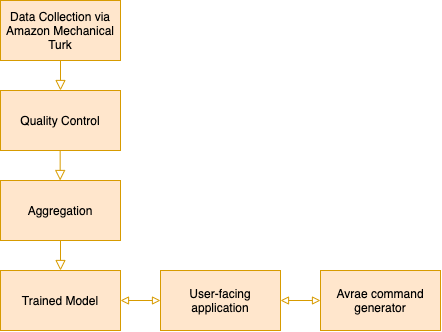

The diagram above was exported from draw.io. Its source (the exported page's mxGraphModel, read from the mxfile embedded in the PNG):
<mxGraphModel dx="723" dy="452" grid="1" gridSize="10" guides="1" tooltips="1" connect="1" arrows="1" fold="1" page="1" pageScale="1" pageWidth="827" pageHeight="1169" math="0" shadow="0">
  <root>
    <mxCell id="WIyWlLk6GJQsqaUBKTNV-0" />
    <mxCell id="WIyWlLk6GJQsqaUBKTNV-1" parent="WIyWlLk6GJQsqaUBKTNV-0" />
    <mxCell id="WIyWlLk6GJQsqaUBKTNV-2" value="" style="rounded=0;html=1;jettySize=auto;orthogonalLoop=1;fontSize=11;endArrow=block;endFill=0;endSize=8;strokeWidth=1;shadow=0;labelBackgroundColor=none;edgeStyle=orthogonalEdgeStyle;fillColor=#ffe6cc;strokeColor=#d79b00;startArrow=none;startFill=0;" parent="WIyWlLk6GJQsqaUBKTNV-1" edge="1">
      <mxGeometry relative="1" as="geometry">
        <mxPoint x="220" y="120" as="sourcePoint" />
        <mxPoint x="220" y="150" as="targetPoint" />
      </mxGeometry>
    </mxCell>
    <mxCell id="WIyWlLk6GJQsqaUBKTNV-4" value="" style="rounded=0;html=1;jettySize=auto;orthogonalLoop=1;fontSize=11;endArrow=block;endFill=0;endSize=8;strokeWidth=1;shadow=0;labelBackgroundColor=none;edgeStyle=orthogonalEdgeStyle;fillColor=#ffe6cc;strokeColor=#d79b00;startArrow=block;startFill=0;" parent="WIyWlLk6GJQsqaUBKTNV-1" edge="1">
      <mxGeometry y="20" relative="1" as="geometry">
        <mxPoint as="offset" />
        <mxPoint x="219.66" y="200" as="sourcePoint" />
        <mxPoint x="219.66" y="239.9999999999999" as="targetPoint" />
      </mxGeometry>
    </mxCell>
    <mxCell id="UoiMSqW3n97FnyYHtSts-0" value="&lt;span style=&quot;color: rgb(0 , 0 , 0) ; font-family: &amp;#34;helvetica&amp;#34; ; font-size: 12px ; font-style: normal ; font-weight: 400 ; letter-spacing: normal ; text-align: center ; text-indent: 0px ; text-transform: none ; word-spacing: 0px ; display: inline ; float: none&quot;&gt;Data Collection via Amazon Mechanical Turk&lt;/span&gt;" style="rounded=0;whiteSpace=wrap;html=1;fillColor=#ffe6cc;strokeColor=#d79b00;" vertex="1" parent="WIyWlLk6GJQsqaUBKTNV-1">
      <mxGeometry x="160" y="60" width="120" height="60" as="geometry" />
    </mxCell>
    <mxCell id="UoiMSqW3n97FnyYHtSts-1" value="Quality Control" style="rounded=0;whiteSpace=wrap;html=1;fillColor=#ffe6cc;strokeColor=#d79b00;" vertex="1" parent="WIyWlLk6GJQsqaUBKTNV-1">
      <mxGeometry x="160" y="150" width="120" height="60" as="geometry" />
    </mxCell>
    <mxCell id="UoiMSqW3n97FnyYHtSts-3" value="Aggregation" style="rounded=0;whiteSpace=wrap;html=1;fillColor=#ffe6cc;strokeColor=#d79b00;" vertex="1" parent="WIyWlLk6GJQsqaUBKTNV-1">
      <mxGeometry x="160" y="240" width="120" height="60" as="geometry" />
    </mxCell>
    <mxCell id="UoiMSqW3n97FnyYHtSts-6" value="" style="rounded=0;html=1;jettySize=auto;orthogonalLoop=1;fontSize=11;endArrow=block;endFill=0;endSize=8;strokeWidth=1;shadow=0;labelBackgroundColor=none;edgeStyle=orthogonalEdgeStyle;fillColor=#ffe6cc;strokeColor=#d79b00;exitX=0.5;exitY=1;exitDx=0;exitDy=0;entryX=0.5;entryY=0;entryDx=0;entryDy=0;startArrow=none;startFill=0;" edge="1" parent="WIyWlLk6GJQsqaUBKTNV-1" source="UoiMSqW3n97FnyYHtSts-3" target="UoiMSqW3n97FnyYHtSts-8">
      <mxGeometry y="20" relative="1" as="geometry">
        <mxPoint as="offset" />
        <mxPoint x="340" y="260" as="sourcePoint" />
        <mxPoint x="340" y="299.9999999999999" as="targetPoint" />
      </mxGeometry>
    </mxCell>
    <mxCell id="UoiMSqW3n97FnyYHtSts-7" value="User-facing application" style="rounded=0;whiteSpace=wrap;html=1;fillColor=#ffe6cc;strokeColor=#d79b00;" vertex="1" parent="WIyWlLk6GJQsqaUBKTNV-1">
      <mxGeometry x="320" y="330" width="120" height="60" as="geometry" />
    </mxCell>
    <mxCell id="UoiMSqW3n97FnyYHtSts-8" value="Trained Model" style="rounded=0;whiteSpace=wrap;html=1;fillColor=#ffe6cc;strokeColor=#d79b00;" vertex="1" parent="WIyWlLk6GJQsqaUBKTNV-1">
      <mxGeometry x="160" y="330" width="120" height="60" as="geometry" />
    </mxCell>
    <mxCell id="UoiMSqW3n97FnyYHtSts-11" value="Avrae command generator" style="rounded=0;whiteSpace=wrap;html=1;fillColor=#ffe6cc;strokeColor=#d79b00;" vertex="1" parent="WIyWlLk6GJQsqaUBKTNV-1">
      <mxGeometry x="480" y="330" width="120" height="60" as="geometry" />
    </mxCell>
    <mxCell id="UoiMSqW3n97FnyYHtSts-25" value="" style="endArrow=block;startArrow=block;html=1;exitX=1;exitY=0.5;exitDx=0;exitDy=0;entryX=0;entryY=0.5;entryDx=0;entryDy=0;fillColor=#ffe6cc;strokeColor=#d79b00;startFill=0;endFill=0;" edge="1" parent="WIyWlLk6GJQsqaUBKTNV-1" source="UoiMSqW3n97FnyYHtSts-8" target="UoiMSqW3n97FnyYHtSts-7">
      <mxGeometry width="50" height="50" relative="1" as="geometry">
        <mxPoint x="380" y="290" as="sourcePoint" />
        <mxPoint x="430" y="240" as="targetPoint" />
      </mxGeometry>
    </mxCell>
    <mxCell id="UoiMSqW3n97FnyYHtSts-26" value="" style="endArrow=block;startArrow=block;html=1;exitX=1;exitY=0.5;exitDx=0;exitDy=0;entryX=0;entryY=0.5;entryDx=0;entryDy=0;fillColor=#ffe6cc;strokeColor=#d79b00;startFill=0;endFill=0;" edge="1" parent="WIyWlLk6GJQsqaUBKTNV-1" source="UoiMSqW3n97FnyYHtSts-7" target="UoiMSqW3n97FnyYHtSts-11">
      <mxGeometry width="50" height="50" relative="1" as="geometry">
        <mxPoint x="290" y="369.9999999999999" as="sourcePoint" />
        <mxPoint x="360" y="369.9999999999999" as="targetPoint" />
      </mxGeometry>
    </mxCell>
  </root>
</mxGraphModel>